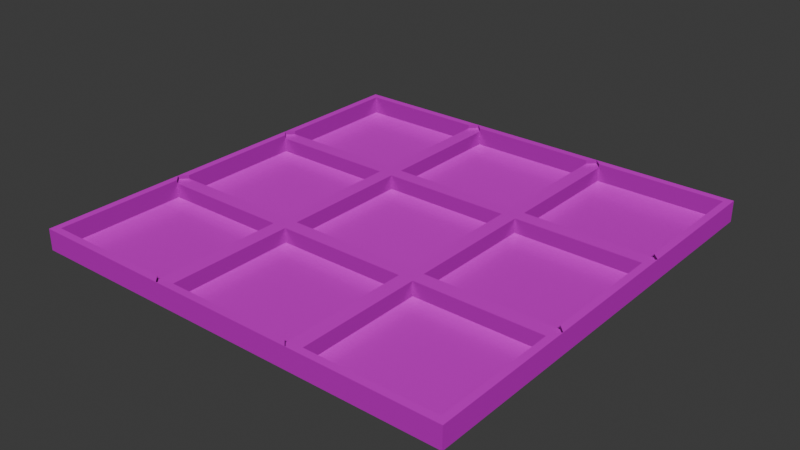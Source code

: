 # Source: TicTacToeBoard.blend  (saved by Blender 4.3.34; exported with 4.5.12 LTS)
import bpy
from mathutils import Matrix  # noqa: F401  (used for matrix-valued properties, if any)

bpy.ops.wm.read_factory_settings(use_empty=True)
scene = bpy.context.scene
scene.name = 'Scene'

# ---- collections
col_collection = bpy.data.collections.new('Collection'); scene.collection.children.link(col_collection)

# ---- images (referenced by path relative to the original .blend; pixels are not part of the script)
import os
ASSET_DIR = os.environ.get("B2B_ASSET_DIR", "")  # directory of the original .blend (textures are referenced by path, not embedded)
HERE = os.path.dirname(os.path.abspath(__file__))  # packed textures are extracted next to this script under _unpacked/

def load_image(name, relpath, width, height, colorspace="sRGB"):
    """Load a texture the original file referenced (path relative to the .blend, or extracted next to this script)."""
    p = next((c for c in (os.path.join(HERE, relpath), os.path.join(ASSET_DIR, relpath)) if relpath and os.path.exists(c)), "")
    if p:
        img = bpy.data.images.load(p, check_existing=True)
        img.name = name
    else:  # same state as the original file: an image datablock whose file is absent (Cycles renders it pink)
        img = bpy.data.images.new(name, width, height)
        img.source = "FILE"
        img.filepath = "//" + (relpath or name)
    img.colorspace_settings.name = colorspace
    return img
img_poliigon_woodfloorash_4186_ambientocclusion_2k_jpg = load_image('Poliigon_WoodFloorAsh_4186_AmbientOcclusion_2K_jpg', 'Poliigon_WoodFloorAsh_4186_AmbientOcclusion.jpg', 1024, 1024, 'Non-Color')
img_poliigon_woodfloorash_4186_basecolor_2k_jpg = load_image('Poliigon_WoodFloorAsh_4186_BaseColor_2K_jpg', 'Poliigon_WoodFloorAsh_4186_BaseColor.jpg', 1024, 1024, 'sRGB')
img_poliigon_woodfloorash_4186_displacement_2k_tiff = load_image('Poliigon_WoodFloorAsh_4186_Displacement_2K_tiff', 'Poliigon_WoodFloorAsh_4186_Displacement.tiff', 1024, 1024, 'Non-Color')
img_poliigon_woodfloorash_4186_metallic_2k_jpg = load_image('Poliigon_WoodFloorAsh_4186_Metallic_2K_jpg', 'Poliigon_WoodFloorAsh_4186_Metallic.jpg', 1024, 1024, 'Non-Color')
img_poliigon_woodfloorash_4186_normal_2k_jpg = load_image('Poliigon_WoodFloorAsh_4186_Normal_2K_jpg', 'Poliigon_WoodFloorAsh_4186_Normal.jpg', 1024, 1024, 'Non-Color')
img_poliigon_woodfloorash_4186_orm_2k_jpg = load_image('Poliigon_WoodFloorAsh_4186_ORM_2K_jpg', 'Poliigon_WoodFloorAsh_4186_ORM.jpg', 1024, 1024, 'Non-Color')
img_poliigon_woodfloorash_4186_roughness_2k_jpg = load_image('Poliigon_WoodFloorAsh_4186_Roughness_2K_jpg', 'Poliigon_WoodFloorAsh_4186_Roughness.jpg', 1024, 1024, 'Non-Color')

# ---- materials (node trees are filled in below, after node groups)
mat_poliigon_woodfloorash_4186_2k = bpy.data.materials.new('Poliigon_WoodFloorAsh_4186_2K')

# ---- node groups
ng_simple_uv_mapping = bpy.data.node_groups.new('.simple_uv_mapping', 'ShaderNodeTree')
_s = ng_simple_uv_mapping.interface.new_socket(name='UV', in_out='OUTPUT', socket_type='NodeSocketVector')
_s = ng_simple_uv_mapping.interface.new_socket(name='UV', in_out='INPUT', socket_type='NodeSocketVector')
_s = ng_simple_uv_mapping.interface.new_socket(name='Scale', in_out='INPUT', socket_type='NodeSocketFloat')
_s = ng_simple_uv_mapping.interface.new_socket(name='Rotation', in_out='INPUT', socket_type='NodeSocketFloat')
_s = ng_simple_uv_mapping.interface.new_socket(name='Translate X', in_out='INPUT', socket_type='NodeSocketFloat')
_s = ng_simple_uv_mapping.interface.new_socket(name='Translate Y', in_out='INPUT', socket_type='NodeSocketFloat')
_s = ng_simple_uv_mapping.interface.new_socket(name='Aspect Ratio', in_out='INPUT', socket_type='NodeSocketFloat')
_N = ng_simple_uv_mapping.nodes; _L = ng_simple_uv_mapping.links
n0 = _N.new('NodeGroupInput'); n0.name = 'Group Input'; n0.location = (0, 0)
n1 = _N.new('NodeGroupOutput'); n1.name = 'Group Output'; n1.location = (1250, 0)
n2 = _N.new('ShaderNodeVectorMath'); n2.name = 'Scale (Multiply)'; n2.location = (250, 0)
n2.label = 'Scale (Multiply)'
n2.operation = 'MULTIPLY'
n3 = _N.new('ShaderNodeCombineXYZ'); n3.name = 'Aspect Ratio Factor'; n3.location = (250, -350)
n3.label = 'Aspect Ratio Factor'
n3.inputs[0].default_value = 1.0
n3.inputs[2].default_value = 1.0
n4 = _N.new('ShaderNodeVectorMath'); n4.name = 'Aspect Ration (Multiply)'; n4.location = (500, 0)
n4.label = 'Aspect Ration (Multiply)'
n4.operation = 'MULTIPLY'
n5 = _N.new('ShaderNodeCombineXYZ'); n5.name = 'Translation Offset'; n5.location = (500, -350)
n5.label = 'Translation Offset'
n6 = _N.new('ShaderNodeVectorMath'); n6.name = 'Translation (Add)'; n6.location = (750, 0)
n6.label = 'Translation (Add)'
n7 = _N.new('ShaderNodeMath'); n7.name = 'Math'; n7.location = (750, -350)
n7.operation = 'RADIANS'
n8 = _N.new('ShaderNodeVectorRotate'); n8.name = 'Vector Rotate'; n8.location = (1000, 0)
_L.new(n0.outputs[0], n2.inputs[0])
_L.new(n0.outputs[1], n2.inputs[1])
_L.new(n0.outputs[5], n3.inputs[1])
_L.new(n0.outputs[3], n5.inputs[0])
_L.new(n0.outputs[4], n5.inputs[1])
_L.new(n0.outputs[2], n7.inputs[0])
_L.new(n2.outputs[0], n4.inputs[0])
_L.new(n3.outputs[0], n4.inputs[1])
_L.new(n4.outputs[0], n6.inputs[0])
_L.new(n5.outputs[0], n6.inputs[1])
_L.new(n6.outputs[0], n8.inputs[0])
_L.new(n7.outputs[0], n8.inputs[3])
_L.new(n8.outputs[0], n1.inputs[0])
n1.is_active_output = True

# ---- material node trees
mat_poliigon_woodfloorash_4186_2k.use_nodes = True; mat_poliigon_woodfloorash_4186_2k.node_tree.nodes.clear()
_N = mat_poliigon_woodfloorash_4186_2k.node_tree.nodes; _L = mat_poliigon_woodfloorash_4186_2k.node_tree.links
n0 = _N.new('ShaderNodeBsdfPrincipled'); n0.name = 'Principled BSDF'; n0.location = (-50, 300)
n0.distribution = 'GGX'
n0.subsurface_method = 'RANDOM_WALK_SKIN'
n1 = _N.new('ShaderNodeOutputMaterial'); n1.name = 'Material Output'; n1.location = (300, 300)
n2 = _N.new('NodeFrame'); n2.name = 'Textures'; n2.location = (0, 0)
n2.label = 'Textures'
n2.width = 150
n3 = _N.new('ShaderNodeTexImage'); n3.name = 'AmbientOcclusion'; n3.location = (-650, -400)
n3.label = 'AmbientOcclusion'
n3.image = img_poliigon_woodfloorash_4186_ambientocclusion_2k_jpg
n4 = _N.new('ShaderNodeTexImage'); n4.name = 'BaseColor'; n4.location = (-650, 300)
n4.label = 'BaseColor'
n4.image = img_poliigon_woodfloorash_4186_basecolor_2k_jpg
n5 = _N.new('ShaderNodeTexImage'); n5.name = 'Displacement'; n5.location = (-650, -1800)
n5.label = 'Displacement'
n5.image = img_poliigon_woodfloorash_4186_displacement_2k_tiff
n5.interpolation = 'Cubic'
n6 = _N.new('ShaderNodeTexImage'); n6.name = 'Metallic'; n6.location = (-650, -750)
n6.label = 'Metallic'
n6.image = img_poliigon_woodfloorash_4186_metallic_2k_jpg
n7 = _N.new('ShaderNodeTexImage'); n7.name = 'Normal'; n7.location = (-650, -1450)
n7.label = 'Normal'
n7.image = img_poliigon_woodfloorash_4186_normal_2k_jpg
n8 = _N.new('ShaderNodeTexImage'); n8.name = 'ORM'; n8.location = (-650, -50)
n8.label = 'ORM'
n8.image = img_poliigon_woodfloorash_4186_orm_2k_jpg
n9 = _N.new('ShaderNodeTexImage'); n9.name = 'Roughness'; n9.location = (-650, -1100)
n9.label = 'Roughness'
n9.image = img_poliigon_woodfloorash_4186_roughness_2k_jpg
n10 = _N.new('ShaderNodeMix'); n10.name = 'COLOR * AO'; n10.location = (-300, 300)
n10.label = 'COLOR * AO'
n10.data_type = 'RGBA'
n10.blend_type = 'MULTIPLY'
n10.inputs[0].default_value = 0.0
n11 = _N.new('ShaderNodeDisplacement'); n11.name = 'Displacement.001'; n11.location = (-300, -1800)
n11.inputs[2].default_value = 0.2
n12 = _N.new('ShaderNodeNormalMap'); n12.name = 'Normal Map'; n12.location = (-300, -1450)
n13 = _N.new('NodeFrame'); n13.name = 'Texture Projection/Mapping'; n13.location = (0, 0)
n13.label = 'Texture Projection/Mapping'
n13.width = 150
n14 = _N.new('ShaderNodeTexCoord'); n14.name = 'Texture Coordinate'; n14.location = (-1250, 300)
n15 = _N.new('ShaderNodeGroup'); n15.name = '.simple_uv_mapping'; n15.location = (-1000, 300)
n15.label = '.simple_uv_mapping'
n15.width = 250
n15.node_tree = ng_simple_uv_mapping
n15.inputs[1].default_value = 1.0
n15.inputs[2].default_value = 0.0
n15.inputs[3].default_value = 0.0
n15.inputs[4].default_value = 0.0
n15.inputs[5].default_value = 1.0
n3.parent = n2
n4.parent = n2
n5.parent = n2
n6.parent = n2
n7.parent = n2
n8.parent = n2
n9.parent = n2
n14.parent = n13
n15.parent = n13
_L.new(n0.outputs[0], n1.inputs[0])
_L.new(n4.outputs[0], n10.inputs[6])
_L.new(n3.outputs[0], n10.inputs[7])
_L.new(n10.outputs[2], n0.inputs[0])
_L.new(n5.outputs[0], n11.inputs[0])
_L.new(n6.outputs[0], n0.inputs[1])
_L.new(n7.outputs[0], n12.inputs[1])
_L.new(n12.outputs[0], n0.inputs[5])
_L.new(n9.outputs[0], n0.inputs[2])
_L.new(n14.outputs[2], n15.inputs[0])
_L.new(n15.outputs[0], n3.inputs[0])
_L.new(n15.outputs[0], n4.inputs[0])
_L.new(n15.outputs[0], n5.inputs[0])
_L.new(n15.outputs[0], n6.inputs[0])
_L.new(n15.outputs[0], n7.inputs[0])
_L.new(n15.outputs[0], n8.inputs[0])
_L.new(n15.outputs[0], n9.inputs[0])
n1.is_active_output = True

# ---- world
world_world = bpy.data.worlds.new('World'); scene.world = world_world
world_world.use_nodes = True; world_world.node_tree.nodes.clear()
_N = world_world.node_tree.nodes; _L = world_world.node_tree.links
n0 = _N.new('ShaderNodeOutputWorld'); n0.name = 'World Output'; n0.location = (300, 300)
n1 = _N.new('ShaderNodeBackground'); n1.name = 'Background'; n1.location = (10, 300)
n1.inputs[0].default_value = (0.05088, 0.05088, 0.05088, 1.0)
_L.new(n1.outputs[0], n0.inputs[0])
n0.is_active_output = True
world_world.color = (0.05088, 0.05088, 0.05088)
world_world.sun_shadow_jitter_overblur = 0.0

# ---- meshes
me_cube_001 = bpy.data.meshes.new('Cube.001')
me_cube_001.from_pydata([(-1.0, -1.0, -1.0), (-0.9, -0.9, 1.0), (-1.0, 1.0, -1.0), (-0.9, 0.9, 1.0), (1.0, -1.0, -1.0), (0.9, -0.9, 1.0), (1.0, 1.0, -1.0), (0.9, 0.9, 1.0), (3.1, 0.9, 1.0), (3.0, 1.0, -1.0), (3.0, -1.0, -1.0), (3.1, -0.9, 1.0), (4.9, 0.9, 1.0), (5.0, 1.0, -1.0), (5.0, -1.0, -1.0), (4.9, -0.9, 1.0), (-0.9, 3.1, 1.0), (-1.0, 3.0, -1.0), (1.0, 3.0, -1.0), (0.9, 3.1, 1.0), (3.1, 3.1, 1.0), (3.0, 3.0, -1.0), (4.9, 3.1, 1.0), (5.0, 3.0, -1.0), (-0.9, 4.9, 1.0), (-1.0, 5.0, -1.0), (1.0, 5.0, -1.0), (0.9, 4.9, 1.0), (3.1, 4.9, 1.0), (3.0, 5.0, -1.0), (4.9, 4.9, 1.0), (5.0, 5.0, -1.0), (-1.0, -1.0, 1.0), (-0.9, 1.1, 1.0), (1.1, 0.9, 1.0), (1.1, -0.9, 1.0), (3.1, 1.1, 1.0), (2.9, -0.9, 1.0), (4.9, 1.1, 1.0), (5.0, -1.0, 1.0), (-0.9, 2.9, 1.0), (1.1, 3.1, 1.0), (5.0, 5.0, 1.0), (4.9, 2.9, 1.0), (3.1, 2.9, 1.0), (-1.0, 5.0, 1.0), (1.1, 4.9, 1.0), (2.9, 4.9, 1.0), (-1.0, 1.0, 1.0), (1.0, -1.0, 1.0), (1.1, 1.1, 1.0), (0.9, 1.1, 1.0), (3.0, -1.0, 1.0), (2.9, 1.1, 1.0), (2.9, 0.9, 1.0), (5.0, 1.0, 1.0), (-1.0, 3.0, 1.0), (5.0, 3.0, 1.0), (1.1, 2.9, 1.0), (0.9, 2.9, 1.0), (2.9, 2.9, 1.0), (2.9, 3.1, 1.0), (3.0, 5.0, 1.0), (1.0, 5.0, 1.0), (3.0, -1.0, 12.56), (1.0, -1.0, 12.56), (-1.0, 1.0, 12.56), (-1.0, -1.0, 12.56), (-1.0, 1.0, 10.25), (1.0, 1.0, 10.25), (1.0, -1.0, 10.25), (3.0, 1.0, 10.25), (3.0, -1.0, 10.25), (5.0, 1.0, 10.25), (-1.0, 3.0, 10.25), (1.0, 3.0, 10.25), (3.0, 3.0, 10.25), (5.0, 3.0, 10.25), (3.0, 5.0, 10.25), (1.0, 5.0, 10.25), (-0.9, 0.9, 10.25), (0.9, 0.9, 10.25), (0.9, -0.9, 10.25), (3.1, 0.9, 10.25), (3.1, -0.9, 10.25), (4.9, 0.9, 10.25), (-0.9, 3.1, 10.25), (0.9, 3.1, 10.25), (4.9, 3.1, 10.25), (3.1, 3.1, 10.25), (3.1, 4.9, 10.25), (0.9, 4.9, 10.25), (-0.9, 1.1, 10.25), (0.9, 1.1, 10.25), (1.1, 0.9, 10.25), (1.1, -0.9, 10.25), (2.9, 0.9, 10.25), (2.9, -0.9, 10.25), (4.9, 1.1, 10.25), (3.1, 1.1, 10.25), (-0.9, 2.9, 10.25), (0.9, 2.9, 10.25), (2.9, 3.1, 10.25), (1.1, 3.1, 10.25), (4.9, 2.9, 10.25), (3.1, 2.9, 10.25), (2.9, 4.9, 10.25), (1.1, 4.9, 10.25), (2.9, 1.1, 10.25), (1.1, 1.1, 10.25), (2.9, 2.9, 10.25), (1.1, 2.9, 10.25), (5.0, 1.0, 12.56), (5.0, -1.0, 12.56), (5.0, 5.0, 12.56), (5.0, 3.0, 12.56), (-1.0, 3.0, 12.56), (-1.0, 5.0, 12.56), (1.0, 5.0, 12.56), (3.0, 5.0, 12.56), (-0.9, -0.9, 12.56), (-0.9, 0.9, 12.56), (0.9, -0.9, 12.56), (4.9, 0.9, 12.56), (4.9, -0.9, 12.56), (3.1, -0.9, 12.56), (4.9, 4.9, 12.56), (4.9, 3.1, 12.56), (-0.9, 4.9, 12.56), (0.9, 4.9, 12.56), (3.1, 4.9, 12.56), (-0.9, 3.1, 12.56), (2.9, -0.9, 12.56), (1.1, -0.9, 12.56), (4.9, 2.9, 12.56), (4.9, 1.1, 12.56), (-0.9, 2.9, 12.56), (-0.9, 1.1, 12.56), (2.9, 4.9, 12.56), (1.1, 4.9, 12.56)], [], [(0, 32, 48, 2), (9, 6, 18, 21), (49, 4, 10, 52), (4, 49, 32, 0), (2, 6, 4, 0), (7, 3, 1, 5), (10, 9, 13, 14), (4, 6, 9, 10), (34, 35, 37, 54), (55, 13, 23, 57), (13, 55, 39, 14), (8, 11, 15, 12), (13, 9, 21, 23), (52, 10, 14, 39), (18, 17, 25, 26), (21, 18, 26, 29), (57, 23, 31, 42), (36, 38, 43, 44), (33, 51, 59, 40), (2, 48, 56, 17), (50, 53, 60, 58), (6, 2, 17, 18), (25, 45, 63, 26), (26, 63, 62, 29), (29, 62, 42, 31), (23, 21, 29, 31), (41, 61, 47, 46), (16, 19, 27, 24), (17, 56, 45, 25), (20, 22, 30, 28), (35, 49, 65, 133), (50, 58, 111, 109), (44, 43, 104, 105), (47, 62, 119, 138), (20, 28, 90, 89), (48, 32, 67, 66), (30, 22, 127, 126), (37, 52, 72, 97), (60, 53, 108, 110), (56, 48, 66, 116), (61, 41, 103, 102), (48, 33, 137, 66), (55, 12, 123, 112), (16, 56, 74, 86), (58, 60, 110, 111), (63, 46, 139, 118), (40, 59, 101, 100), (53, 50, 109, 108), (38, 36, 99, 98), (37, 35, 133, 132), (22, 20, 89, 88), (49, 35, 95, 70), (62, 47, 106, 78), (34, 54, 96, 94), (33, 48, 68, 92), (57, 43, 134, 115), (12, 55, 73, 85), (46, 63, 79, 107), (11, 52, 64, 125), (42, 62, 119, 114), (19, 16, 86, 87), (43, 57, 77, 104), (54, 37, 97, 96), (8, 12, 85, 83), (41, 46, 107, 103), (52, 11, 84, 72), (80, 81, 69, 68), (81, 82, 70, 69), (84, 83, 71, 72), (83, 85, 73, 71), (87, 86, 74, 75), (88, 89, 76, 77), (89, 90, 78, 76), (91, 87, 75, 79), (93, 92, 68, 69), (95, 94, 69, 70), (96, 97, 72, 71), (94, 96, 71, 69), (98, 99, 71, 73), (100, 101, 75, 74), (102, 103, 75, 76), (105, 104, 77, 76), (99, 105, 76, 71), (101, 93, 69, 75), (106, 102, 76, 78), (103, 107, 79, 75), (108, 109, 69, 71), (111, 110, 76, 75), (110, 108, 71, 76), (109, 111, 75, 69), (57, 22, 88, 77), (55, 38, 98, 73), (27, 19, 87, 91), (3, 7, 81, 80), (36, 44, 105, 99), (7, 5, 82, 81), (56, 40, 100, 74), (59, 51, 93, 101), (63, 27, 91, 79), (48, 3, 80, 68), (11, 8, 83, 84), (28, 62, 78, 90), (51, 33, 92, 93), (5, 49, 70, 82), (47, 61, 102, 106), (35, 34, 94, 95), (120, 121, 66, 67), (122, 120, 67, 65), (123, 124, 113, 112), (124, 125, 64, 113), (126, 127, 115, 114), (128, 129, 118, 117), (130, 126, 114, 119), (131, 128, 117, 116), (132, 133, 65, 64), (134, 135, 112, 115), (137, 136, 116, 66), (139, 138, 119, 118), (49, 52, 64, 65), (24, 27, 129, 128), (57, 42, 114, 115), (56, 16, 131, 116), (28, 30, 126, 130), (45, 56, 116, 117), (52, 37, 132, 64), (63, 45, 117, 118), (1, 3, 121, 120), (22, 57, 115, 127), (38, 55, 112, 135), (43, 38, 135, 134), (16, 24, 128, 131), (39, 55, 112, 113), (40, 56, 116, 136), (5, 1, 120, 122), (27, 63, 118, 129), (62, 63, 118, 119), (3, 48, 66, 121), (33, 40, 136, 137), (62, 28, 130, 119), (32, 49, 65, 67), (46, 47, 138, 139), (55, 57, 115, 112), (12, 15, 124, 123), (49, 5, 122, 65), (15, 11, 125, 124), (52, 39, 113, 64)])
_uv = me_cube_001.uv_layers.new(name='UVMap')
_uv.uv.foreach_set('vector', [0.0, 0.3772, 0.0, 0.3216, 0.05562, 0.3216, 0.05562, 0.3772, 0.4283, 0.4884, 0.4283, 0.4328, 0.4839, 0.4328, 0.4839, 0.4884, 0.2781, 0.3216, 0.2781, 0.3772, 0.2225, 0.3772, 0.2225, 0.3216, 0.2781, 0.3772, 0.2781, 0.3216, 0.3337, 0.3216, 0.3337, 0.3772, 0.4283, 0.3772, 0.4283, 0.4328, 0.3727, 0.4328, 0.3727, 0.3772, 0.4227, 0.8013, 0.4227, 0.8514, 0.3727, 0.8514, 0.3727, 0.8013, 0.3727, 0.4884, 0.4283, 0.4884, 0.4283, 0.5441, 0.3727, 0.5441, 0.3727, 0.4328, 0.4283, 0.4328, 0.4283, 0.4884, 0.3727, 0.4884, 0.5896, 0.8418, 0.5395, 0.8418, 0.5395, 0.7918, 0.5896, 0.7918, 0.445, 0.3216, 0.445, 0.3772, 0.3894, 0.3772, 0.3894, 0.3216, 0.445, 0.3772, 0.445, 0.3216, 0.5006, 0.3216, 0.5006, 0.3772, 0.6397, 0.8418, 0.5896, 0.8418, 0.5896, 0.7918, 0.6397, 0.7918, 0.4283, 0.5441, 0.4283, 0.4884, 0.4839, 0.4884, 0.4839, 0.5441, 0.2225, 0.3216, 0.2225, 0.3772, 0.1669, 0.3772, 0.1669, 0.3216, 0.4839, 0.4328, 0.4839, 0.3772, 0.5395, 0.3772, 0.5395, 0.4328, 0.4839, 0.4884, 0.4839, 0.4328, 0.5395, 0.4328, 0.5395, 0.4884, 0.3894, 0.3216, 0.3894, 0.3772, 0.3337, 0.3772, 0.3337, 0.3216, 0.7731, 0.3716, 0.7731, 0.3216, 0.8232, 0.3216, 0.8232, 0.3716, 0.8204, 0.2573, 0.8705, 0.2573, 0.8705, 0.3073, 0.8204, 0.3073, 0.05562, 0.3772, 0.05562, 0.3216, 0.1112, 0.3216, 0.1112, 0.3772, 0.4227, 0.8013, 0.4728, 0.8013, 0.4728, 0.8514, 0.4227, 0.8514, 0.4283, 0.4328, 0.4283, 0.3772, 0.4839, 0.3772, 0.4839, 0.4328, 0.5006, 0.3772, 0.5006, 0.3216, 0.5562, 0.3216, 0.5562, 0.3772, 0.5562, 0.3772, 0.5562, 0.3216, 0.6118, 0.3216, 0.6118, 0.3772, 0.6118, 0.3772, 0.6118, 0.3216, 0.6675, 0.3216, 0.6675, 0.3772, 0.4839, 0.5441, 0.4839, 0.4884, 0.5395, 0.4884, 0.5395, 0.5441, 0.6397, 0.7918, 0.6897, 0.7918, 0.6897, 0.8418, 0.6397, 0.8418, 0.4728, 0.8013, 0.5228, 0.8013, 0.5228, 0.8514, 0.4728, 0.8514, 0.1112, 0.3772, 0.1112, 0.3216, 0.1669, 0.3216, 0.1669, 0.3772, 0.7231, 0.3716, 0.7231, 0.3216, 0.7731, 0.3216, 0.7731, 0.3716, 0.2169, 0.6988, 0.2141, 0.6988, 0.2141, 0.3772, 0.2169, 0.3772, 0.1502, 0.956, 0.1001, 0.956, 0.1001, 0.6988, 0.1502, 0.6988, 0.648, 0.7918, 0.5979, 0.7918, 0.5979, 0.5345, 0.648, 0.5345, 0.05562, 0.6988, 0.05284, 0.6988, 0.05284, 0.3772, 0.05562, 0.3772, 0.8999, 0.8917, 0.8498, 0.8917, 0.8498, 0.6345, 0.8999, 0.6345, 0.05562, 0.3216, 0.0, 0.3216, 0.0, 0.0, 0.05562, 0.0, 0.7469, 0.6988, 0.6969, 0.6988, 0.6969, 0.3772, 0.7469, 0.3772, 0.4283, 0.8013, 0.4255, 0.8013, 0.4255, 0.5441, 0.4283, 0.5441, 0.2002, 0.956, 0.1502, 0.956, 0.1502, 0.6988, 0.2002, 0.6988, 0.1112, 0.3216, 0.05562, 0.3216, 0.05562, 0.0, 0.1112, 0.0, 0.2503, 0.956, 0.2002, 0.956, 0.2002, 0.6988, 0.2503, 0.6988, 0.05562, 0.3216, 0.05284, 0.3216, 0.05284, 0.0, 0.05562, 0.0, 0.3198, 0.6988, 0.317, 0.6988, 0.317, 0.3772, 0.3198, 0.3772, 0.4811, 0.8013, 0.4784, 0.8013, 0.4784, 0.5441, 0.4811, 0.5441, 0.3004, 0.956, 0.2503, 0.956, 0.2503, 0.6988, 0.3004, 0.6988, 0.1085, 0.6988, 0.1057, 0.6988, 0.1057, 0.3772, 0.1085, 0.3772, 0.847, 0.6345, 0.797, 0.6345, 0.797, 0.3772, 0.847, 0.3772, 0.3504, 0.956, 0.3004, 0.956, 0.3004, 0.6988, 0.3504, 0.6988, 0.9233, 0.2573, 0.8733, 0.2573, 0.8733, 0.0, 0.9233, 0.0, 0.267, 0.6988, 0.2169, 0.6988, 0.2169, 0.3772, 0.267, 0.3772, 0.4227, 0.8013, 0.3727, 0.8013, 0.3727, 0.5441, 0.4227, 0.5441, 0.5423, 0.7918, 0.5395, 0.7918, 0.5395, 0.5345, 0.5423, 0.5345, 0.3532, 0.956, 0.3504, 0.956, 0.3504, 0.6988, 0.3532, 0.6988, 0.7469, 0.956, 0.6969, 0.956, 0.6969, 0.6988, 0.7469, 0.6988, 0.8232, 0.2573, 0.8204, 0.2573, 0.8204, 0.0, 0.8232, 0.0, 0.9611, 0.6345, 0.9583, 0.6345, 0.9583, 0.3129, 0.9611, 0.3129, 0.6929, 0.7918, 0.6901, 0.7918, 0.6901, 0.5345, 0.6929, 0.5345, 0.5368, 0.8013, 0.534, 0.8013, 0.534, 0.5441, 0.5368, 0.5441, 0.6957, 0.8561, 0.6929, 0.8561, 0.6929, 0.5345, 0.6957, 0.5345, 0.6675, 0.3216, 0.6118, 0.3216, 0.6118, 0.0, 0.6675, 0.0, 0.5312, 0.8013, 0.4811, 0.8013, 0.4811, 0.5441, 0.5312, 0.5441, 0.5979, 0.7918, 0.5952, 0.7918, 0.5952, 0.5345, 0.5979, 0.5345, 0.4784, 0.8013, 0.4283, 0.8013, 0.4283, 0.5441, 0.4784, 0.5441, 0.9499, 0.8917, 0.8999, 0.8917, 0.8999, 0.6345, 0.9499, 0.6345, 0.9527, 0.6345, 0.9027, 0.6345, 0.9027, 0.3772, 0.9527, 0.3772, 0.8498, 0.8917, 0.847, 0.8917, 0.847, 0.6345, 0.8498, 0.6345, 0.5395, 0.4913, 0.5749, 0.4559, 0.5789, 0.4559, 0.5395, 0.4952, 0.5749, 0.4559, 0.5395, 0.4205, 0.5395, 0.4165, 0.5789, 0.4559, 0.5828, 0.3772, 0.6182, 0.4126, 0.6182, 0.4165, 0.5789, 0.3772, 0.6182, 0.4126, 0.6536, 0.3772, 0.6575, 0.3772, 0.6182, 0.4165, 0.6182, 0.4991, 0.5828, 0.5345, 0.5789, 0.5345, 0.6182, 0.4952, 0.6969, 0.4205, 0.6615, 0.4559, 0.6575, 0.4559, 0.6969, 0.4165, 0.6615, 0.4559, 0.6969, 0.4913, 0.6969, 0.4952, 0.6575, 0.4559, 0.6536, 0.5345, 0.6182, 0.4991, 0.6182, 0.4952, 0.6575, 0.5345, 0.5789, 0.4598, 0.5435, 0.4952, 0.5395, 0.4952, 0.5789, 0.4559, 0.5435, 0.4165, 0.5789, 0.4519, 0.5789, 0.4559, 0.5395, 0.4165, 0.6143, 0.4165, 0.5789, 0.3811, 0.5789, 0.3772, 0.6182, 0.4165, 0.5789, 0.4519, 0.6143, 0.4165, 0.6182, 0.4165, 0.5789, 0.4559, 0.6575, 0.3811, 0.6221, 0.4165, 0.6182, 0.4165, 0.6575, 0.3772, 0.5789, 0.5306, 0.6143, 0.4952, 0.6182, 0.4952, 0.5789, 0.5345, 0.6575, 0.4598, 0.6221, 0.4952, 0.6182, 0.4952, 0.6575, 0.4559, 0.6575, 0.4519, 0.6929, 0.4165, 0.6969, 0.4165, 0.6575, 0.4559, 0.6221, 0.4165, 0.6575, 0.4519, 0.6575, 0.4559, 0.6182, 0.4165, 0.6143, 0.4952, 0.5789, 0.4598, 0.5789, 0.4559, 0.6182, 0.4952, 0.6929, 0.4952, 0.6575, 0.4598, 0.6575, 0.4559, 0.6969, 0.4952, 0.6221, 0.4952, 0.6575, 0.5306, 0.6575, 0.5345, 0.6182, 0.4952, 0.6182, 0.4205, 0.5828, 0.4559, 0.5789, 0.4559, 0.6182, 0.4165, 0.6182, 0.4913, 0.6536, 0.4559, 0.6575, 0.4559, 0.6182, 0.4952, 0.6536, 0.4559, 0.6182, 0.4205, 0.6182, 0.4165, 0.6575, 0.4559, 0.5828, 0.4559, 0.6182, 0.4913, 0.6182, 0.4952, 0.5789, 0.4559, 0.4255, 0.8013, 0.4227, 0.8013, 0.4227, 0.5441, 0.4255, 0.5441, 0.6901, 0.7918, 0.6873, 0.7918, 0.6873, 0.5345, 0.6901, 0.5345, 0.05006, 0.956, 0.0, 0.956, 0.0, 0.6988, 0.05006, 0.6988, 0.8999, 0.6345, 0.8498, 0.6345, 0.8498, 0.3772, 0.8999, 0.3772, 0.797, 0.956, 0.7469, 0.956, 0.7469, 0.6988, 0.797, 0.6988, 0.5952, 0.7918, 0.5451, 0.7918, 0.5451, 0.5345, 0.5952, 0.5345, 0.8498, 0.6345, 0.847, 0.6345, 0.847, 0.3772, 0.8498, 0.3772, 0.9734, 0.2573, 0.9233, 0.2573, 0.9233, 0.0, 0.9734, 0.0, 0.534, 0.8013, 0.5312, 0.8013, 0.5312, 0.5441, 0.534, 0.5441, 0.9027, 0.6345, 0.8999, 0.6345, 0.8999, 0.3772, 0.9027, 0.3772, 0.847, 0.8917, 0.797, 0.8917, 0.797, 0.6345, 0.847, 0.6345, 0.356, 0.956, 0.3532, 0.956, 0.3532, 0.6988, 0.356, 0.6988, 0.8733, 0.2573, 0.8232, 0.2573, 0.8232, 0.0, 0.8733, 0.0, 0.5451, 0.7918, 0.5423, 0.7918, 0.5423, 0.5345, 0.5451, 0.5345, 0.1001, 0.956, 0.05006, 0.956, 0.05006, 0.6988, 0.1001, 0.6988, 1.0, 0.8917, 0.9499, 0.8917, 0.9499, 0.6345, 1.0, 0.6345, 0.6519, 0.6525, 0.6873, 0.6879, 0.6873, 0.6918, 0.648, 0.6525, 0.6873, 0.6171, 0.6519, 0.6525, 0.648, 0.6525, 0.6873, 0.6132, 0.648, 0.6093, 0.6834, 0.5739, 0.6873, 0.5739, 0.648, 0.6132, 0.6834, 0.5739, 0.648, 0.5385, 0.648, 0.5345, 0.6873, 0.5739, 0.7203, 0.3744, 0.7203, 0.3244, 0.7231, 0.3216, 0.7231, 0.3772, 0.6519, 0.7312, 0.6873, 0.7666, 0.6873, 0.7705, 0.648, 0.7312, 0.6702, 0.3744, 0.7203, 0.3744, 0.7231, 0.3772, 0.6675, 0.3772, 0.6873, 0.6958, 0.6519, 0.7312, 0.648, 0.7312, 0.6873, 0.6918, 0.3588, 0.7016, 0.3588, 0.7516, 0.356, 0.7544, 0.356, 0.6988, 0.3615, 0.7516, 0.3615, 0.7016, 0.3643, 0.6988, 0.3643, 0.7544, 0.3615, 0.7016, 0.3615, 0.7516, 0.3588, 0.7544, 0.3588, 0.6988, 0.3643, 0.7516, 0.3643, 0.7016, 0.3671, 0.6988, 0.3671, 0.7544, 0.2781, 0.3216, 0.2225, 0.3216, 0.2225, 0.0, 0.2781, 0.0, 0.1613, 0.6988, 0.1112, 0.6988, 0.1112, 0.3772, 0.1613, 0.3772, 0.3894, 0.3216, 0.3337, 0.3216, 0.3337, 0.0, 0.3894, 0.0, 0.5395, 0.8656, 0.5368, 0.8656, 0.5368, 0.5441, 0.5395, 0.5441, 0.05006, 0.6988, 0.0, 0.6988, 0.0, 0.3772, 0.05006, 0.3772, 0.1669, 0.3216, 0.1112, 0.3216, 0.1112, 0.0, 0.1669, 0.0, 0.9555, 0.6345, 0.9527, 0.6345, 0.9527, 0.3129, 0.9555, 0.3129, 0.5562, 0.3216, 0.5006, 0.3216, 0.5006, 0.0, 0.5562, 0.0, 0.7203, 0.3216, 0.6702, 0.3216, 0.6702, 0.0, 0.7203, 0.0, 0.9638, 0.6345, 0.9611, 0.6345, 0.9611, 0.3129, 0.9638, 0.3129, 0.3226, 0.6988, 0.3198, 0.6988, 0.3198, 0.3772, 0.3226, 0.3772, 0.3727, 0.6988, 0.3226, 0.6988, 0.3226, 0.3772, 0.3727, 0.3772, 0.7704, 0.3216, 0.7203, 0.3216, 0.7203, 0.0, 0.7704, 0.0, 0.5006, 0.3216, 0.445, 0.3216, 0.445, 0.0, 0.5006, 0.0, 0.9583, 0.6345, 0.9555, 0.6345, 0.9555, 0.3129, 0.9583, 0.3129, 0.2114, 0.6988, 0.1613, 0.6988, 0.1613, 0.3772, 0.2114, 0.3772, 0.1112, 0.6988, 0.1085, 0.6988, 0.1085, 0.3772, 0.1112, 0.3772, 0.6118, 0.3216, 0.5562, 0.3216, 0.5562, 0.0, 0.6118, 0.0, 0.6702, 0.3216, 0.6675, 0.3216, 0.6675, 0.0, 0.6702, 0.0, 0.797, 0.6988, 0.7469, 0.6988, 0.7469, 0.3772, 0.797, 0.3772, 0.05284, 0.6988, 0.05006, 0.6988, 0.05006, 0.3772, 0.05284, 0.3772, 0.3337, 0.3216, 0.2781, 0.3216, 0.2781, 0.0, 0.3337, 0.0, 0.1057, 0.6988, 0.05562, 0.6988, 0.05562, 0.3772, 0.1057, 0.3772, 0.445, 0.3216, 0.3894, 0.3216, 0.3894, 0.0, 0.445, 0.0, 0.317, 0.6988, 0.267, 0.6988, 0.267, 0.3772, 0.317, 0.3772, 0.2141, 0.6988, 0.2114, 0.6988, 0.2114, 0.3772, 0.2141, 0.3772, 0.8204, 0.3216, 0.7704, 0.3216, 0.7704, 0.0, 0.8204, 0.0, 0.2225, 0.3216, 0.1669, 0.3216, 0.1669, 0.0, 0.2225, 0.0])
me_cube_001.materials.append(mat_poliigon_woodfloorash_4186_2k)
me_cube_001.update()

# ---- objects
ob_cube = bpy.data.objects.new('Cube', me_cube_001)

# ---- transforms, parenting, visibility, modifiers, constraints
ob_cube.location = (0.0, 0.0, 0.0)
ob_cube.scale = (1.0, 1.0, 0.02162)

# ---- collection membership
col_collection.objects.link(ob_cube)

# ---- scene / render settings (as saved in the file)
scene.frame_start = 1; scene.frame_end = 250; scene.frame_set(1)
scene.render.engine = 'BLENDER_EEVEE_NEXT'
bpy.context.view_layer.update()

# ---- added for rendering (the .blend has no active camera and no usable light): camera, sun
cam_auto = bpy.data.cameras.new('AutoCamera')
cam_auto.lens = 50.0
cam_auto.sensor_width = 36.0
cam_auto.clip_end = 1000.0
ob_auto_camera = bpy.data.objects.new('AutoCamera', cam_auto)
scene.collection.objects.link(ob_auto_camera)
ob_auto_camera.location = (9.85548, -7.42657, 6.40938)
ob_auto_camera.rotation_euler = (1.09748, -7.21219e-08, 0.694738)
scene.camera = ob_auto_camera
light_auto_sun = bpy.data.lights.new('AutoSun', 'SUN')
light_auto_sun.energy = 3.0
light_auto_sun.angle = 0.0523599
ob_auto_sun = bpy.data.objects.new('AutoSun', light_auto_sun)
scene.collection.objects.link(ob_auto_sun)
ob_auto_sun.rotation_euler = (0.872665, 0.174533, 0.523599)
bpy.context.view_layer.update()
